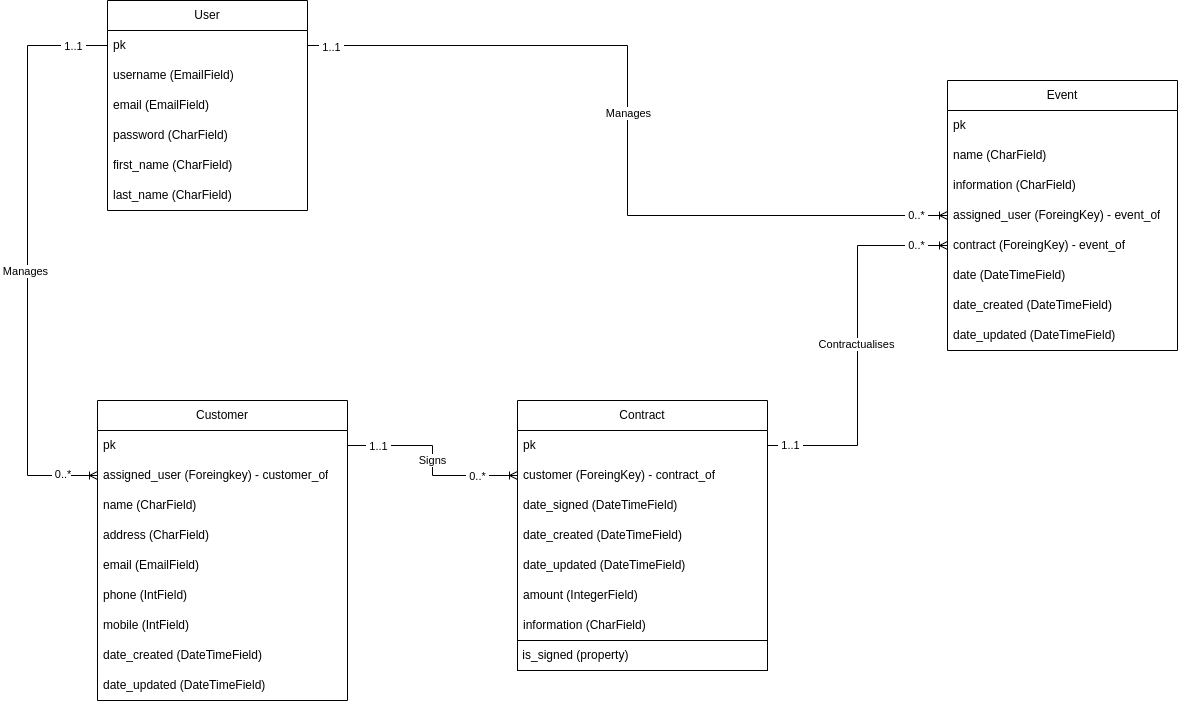

The diagram above was exported from draw.io. Its source (the exported page's mxGraphModel, read from the mxfile embedded in the PNG):
<mxGraphModel dx="1510" dy="1591" grid="1" gridSize="10" guides="1" tooltips="1" connect="1" arrows="1" fold="1" page="1" pageScale="1.5" pageWidth="1169" pageHeight="827" background="none" math="0" shadow="0">
  <root>
    <mxCell id="0" style=";html=1;" />
    <mxCell id="1" style=";html=1;" parent="0" />
    <mxCell id="hgz07-8ywrKcFjbw2vuE-3" value="User" style="swimlane;fontStyle=0;childLayout=stackLayout;horizontal=1;startSize=30;horizontalStack=0;resizeParent=1;resizeParentMax=0;resizeLast=0;collapsible=1;marginBottom=0;whiteSpace=wrap;html=1;" parent="1" vertex="1">
      <mxGeometry x="440" y="200" width="200" height="210" as="geometry" />
    </mxCell>
    <mxCell id="hgz07-8ywrKcFjbw2vuE-8" value="pk" style="text;strokeColor=none;fillColor=none;align=left;verticalAlign=middle;spacingLeft=4;spacingRight=4;overflow=hidden;points=[[0,0.5],[1,0.5]];portConstraint=eastwest;rotatable=0;whiteSpace=wrap;html=1;" parent="hgz07-8ywrKcFjbw2vuE-3" vertex="1">
      <mxGeometry y="30" width="200" height="30" as="geometry" />
    </mxCell>
    <mxCell id="Gle9Vms8oFk6ELjX0tnl-2" value="username (EmailField)" style="text;strokeColor=none;fillColor=none;align=left;verticalAlign=middle;spacingLeft=4;spacingRight=4;overflow=hidden;points=[[0,0.5],[1,0.5]];portConstraint=eastwest;rotatable=0;whiteSpace=wrap;html=1;" parent="hgz07-8ywrKcFjbw2vuE-3" vertex="1">
      <mxGeometry y="60" width="200" height="30" as="geometry" />
    </mxCell>
    <mxCell id="hgz07-8ywrKcFjbw2vuE-6" value="email (EmailField)" style="text;strokeColor=none;fillColor=none;align=left;verticalAlign=middle;spacingLeft=4;spacingRight=4;overflow=hidden;points=[[0,0.5],[1,0.5]];portConstraint=eastwest;rotatable=0;whiteSpace=wrap;html=1;" parent="hgz07-8ywrKcFjbw2vuE-3" vertex="1">
      <mxGeometry y="90" width="200" height="30" as="geometry" />
    </mxCell>
    <mxCell id="hgz07-8ywrKcFjbw2vuE-7" value="password (CharField)" style="text;strokeColor=none;fillColor=none;align=left;verticalAlign=middle;spacingLeft=4;spacingRight=4;overflow=hidden;points=[[0,0.5],[1,0.5]];portConstraint=eastwest;rotatable=0;whiteSpace=wrap;html=1;" parent="hgz07-8ywrKcFjbw2vuE-3" vertex="1">
      <mxGeometry y="120" width="200" height="30" as="geometry" />
    </mxCell>
    <mxCell id="hgz07-8ywrKcFjbw2vuE-4" value="first_name (CharField)" style="text;strokeColor=none;fillColor=none;align=left;verticalAlign=middle;spacingLeft=4;spacingRight=4;overflow=hidden;points=[[0,0.5],[1,0.5]];portConstraint=eastwest;rotatable=0;whiteSpace=wrap;html=1;" parent="hgz07-8ywrKcFjbw2vuE-3" vertex="1">
      <mxGeometry y="150" width="200" height="30" as="geometry" />
    </mxCell>
    <mxCell id="hgz07-8ywrKcFjbw2vuE-5" value="last_name (CharField)" style="text;strokeColor=none;fillColor=none;align=left;verticalAlign=middle;spacingLeft=4;spacingRight=4;overflow=hidden;points=[[0,0.5],[1,0.5]];portConstraint=eastwest;rotatable=0;whiteSpace=wrap;html=1;" parent="hgz07-8ywrKcFjbw2vuE-3" vertex="1">
      <mxGeometry y="180" width="200" height="30" as="geometry" />
    </mxCell>
    <mxCell id="hgz07-8ywrKcFjbw2vuE-9" value="Customer" style="swimlane;fontStyle=0;childLayout=stackLayout;horizontal=1;startSize=30;horizontalStack=0;resizeParent=1;resizeParentMax=0;resizeLast=0;collapsible=1;marginBottom=0;whiteSpace=wrap;html=1;" parent="1" vertex="1">
      <mxGeometry x="430" y="600" width="250" height="300" as="geometry" />
    </mxCell>
    <mxCell id="hgz07-8ywrKcFjbw2vuE-10" value="pk" style="text;strokeColor=none;fillColor=none;align=left;verticalAlign=middle;spacingLeft=4;spacingRight=4;overflow=hidden;points=[[0,0.5],[1,0.5]];portConstraint=eastwest;rotatable=0;whiteSpace=wrap;html=1;" parent="hgz07-8ywrKcFjbw2vuE-9" vertex="1">
      <mxGeometry y="30" width="250" height="30" as="geometry" />
    </mxCell>
    <mxCell id="v7YuJWkzD5ff3Dx4JhoO-30" value="assigned_user (Foreingkey) - customer_of" style="text;strokeColor=none;fillColor=none;align=left;verticalAlign=middle;spacingLeft=4;spacingRight=4;overflow=hidden;points=[[0,0.5],[1,0.5]];portConstraint=eastwest;rotatable=0;whiteSpace=wrap;html=1;" parent="hgz07-8ywrKcFjbw2vuE-9" vertex="1">
      <mxGeometry y="60" width="250" height="30" as="geometry" />
    </mxCell>
    <mxCell id="hgz07-8ywrKcFjbw2vuE-11" value="name (CharField)" style="text;strokeColor=none;fillColor=none;align=left;verticalAlign=middle;spacingLeft=4;spacingRight=4;overflow=hidden;points=[[0,0.5],[1,0.5]];portConstraint=eastwest;rotatable=0;whiteSpace=wrap;html=1;" parent="hgz07-8ywrKcFjbw2vuE-9" vertex="1">
      <mxGeometry y="90" width="250" height="30" as="geometry" />
    </mxCell>
    <mxCell id="hgz07-8ywrKcFjbw2vuE-12" value="address (CharField)" style="text;strokeColor=none;fillColor=none;align=left;verticalAlign=middle;spacingLeft=4;spacingRight=4;overflow=hidden;points=[[0,0.5],[1,0.5]];portConstraint=eastwest;rotatable=0;whiteSpace=wrap;html=1;" parent="hgz07-8ywrKcFjbw2vuE-9" vertex="1">
      <mxGeometry y="120" width="250" height="30" as="geometry" />
    </mxCell>
    <mxCell id="hgz07-8ywrKcFjbw2vuE-13" value="email (EmailField)" style="text;strokeColor=none;fillColor=none;align=left;verticalAlign=middle;spacingLeft=4;spacingRight=4;overflow=hidden;points=[[0,0.5],[1,0.5]];portConstraint=eastwest;rotatable=0;whiteSpace=wrap;html=1;" parent="hgz07-8ywrKcFjbw2vuE-9" vertex="1">
      <mxGeometry y="150" width="250" height="30" as="geometry" />
    </mxCell>
    <mxCell id="hgz07-8ywrKcFjbw2vuE-40" value="phone (IntField)" style="text;strokeColor=none;fillColor=none;align=left;verticalAlign=middle;spacingLeft=4;spacingRight=4;overflow=hidden;points=[[0,0.5],[1,0.5]];portConstraint=eastwest;rotatable=0;whiteSpace=wrap;html=1;" parent="hgz07-8ywrKcFjbw2vuE-9" vertex="1">
      <mxGeometry y="180" width="250" height="30" as="geometry" />
    </mxCell>
    <mxCell id="Gle9Vms8oFk6ELjX0tnl-1" value="mobile (IntField)" style="text;strokeColor=none;fillColor=none;align=left;verticalAlign=middle;spacingLeft=4;spacingRight=4;overflow=hidden;points=[[0,0.5],[1,0.5]];portConstraint=eastwest;rotatable=0;whiteSpace=wrap;html=1;" parent="hgz07-8ywrKcFjbw2vuE-9" vertex="1">
      <mxGeometry y="210" width="250" height="30" as="geometry" />
    </mxCell>
    <mxCell id="hgz07-8ywrKcFjbw2vuE-31" value="date_created (DateTimeField)" style="text;strokeColor=none;fillColor=none;align=left;verticalAlign=middle;spacingLeft=4;spacingRight=4;overflow=hidden;points=[[0,0.5],[1,0.5]];portConstraint=eastwest;rotatable=0;whiteSpace=wrap;html=1;" parent="hgz07-8ywrKcFjbw2vuE-9" vertex="1">
      <mxGeometry y="240" width="250" height="30" as="geometry" />
    </mxCell>
    <mxCell id="XAw2niFWKng4eG0l5vL4-2" value="date_updated (DateTimeField)" style="text;strokeColor=none;fillColor=none;align=left;verticalAlign=middle;spacingLeft=4;spacingRight=4;overflow=hidden;points=[[0,0.5],[1,0.5]];portConstraint=eastwest;rotatable=0;whiteSpace=wrap;html=1;" parent="hgz07-8ywrKcFjbw2vuE-9" vertex="1">
      <mxGeometry y="270" width="250" height="30" as="geometry" />
    </mxCell>
    <mxCell id="hgz07-8ywrKcFjbw2vuE-14" value="Event" style="swimlane;fontStyle=0;childLayout=stackLayout;horizontal=1;startSize=30;horizontalStack=0;resizeParent=1;resizeParentMax=0;resizeLast=0;collapsible=1;marginBottom=0;whiteSpace=wrap;html=1;" parent="1" vertex="1">
      <mxGeometry x="1280" y="280" width="230" height="270" as="geometry" />
    </mxCell>
    <mxCell id="hgz07-8ywrKcFjbw2vuE-15" value="pk" style="text;strokeColor=none;fillColor=none;align=left;verticalAlign=middle;spacingLeft=4;spacingRight=4;overflow=hidden;points=[[0,0.5],[1,0.5]];portConstraint=eastwest;rotatable=0;whiteSpace=wrap;html=1;" parent="hgz07-8ywrKcFjbw2vuE-14" vertex="1">
      <mxGeometry y="30" width="230" height="30" as="geometry" />
    </mxCell>
    <mxCell id="hgz07-8ywrKcFjbw2vuE-18" value="name (CharField)" style="text;strokeColor=none;fillColor=none;align=left;verticalAlign=middle;spacingLeft=4;spacingRight=4;overflow=hidden;points=[[0,0.5],[1,0.5]];portConstraint=eastwest;rotatable=0;whiteSpace=wrap;html=1;" parent="hgz07-8ywrKcFjbw2vuE-14" vertex="1">
      <mxGeometry y="60" width="230" height="30" as="geometry" />
    </mxCell>
    <mxCell id="XAw2niFWKng4eG0l5vL4-4" value="information (CharField)" style="text;strokeColor=none;fillColor=none;align=left;verticalAlign=middle;spacingLeft=4;spacingRight=4;overflow=hidden;points=[[0,0.5],[1,0.5]];portConstraint=eastwest;rotatable=0;whiteSpace=wrap;html=1;" parent="hgz07-8ywrKcFjbw2vuE-14" vertex="1">
      <mxGeometry y="90" width="230" height="30" as="geometry" />
    </mxCell>
    <mxCell id="hgz07-8ywrKcFjbw2vuE-44" value="assigned_user (ForeingKey) - event_of" style="text;strokeColor=none;fillColor=none;align=left;verticalAlign=middle;spacingLeft=4;spacingRight=4;overflow=hidden;points=[[0,0.5],[1,0.5]];portConstraint=eastwest;rotatable=0;whiteSpace=wrap;html=1;" parent="hgz07-8ywrKcFjbw2vuE-14" vertex="1">
      <mxGeometry y="120" width="230" height="30" as="geometry" />
    </mxCell>
    <mxCell id="v7YuJWkzD5ff3Dx4JhoO-1" value="contract (ForeingKey) - event_of" style="text;strokeColor=none;fillColor=none;align=left;verticalAlign=middle;spacingLeft=4;spacingRight=4;overflow=hidden;points=[[0,0.5],[1,0.5]];portConstraint=eastwest;rotatable=0;whiteSpace=wrap;html=1;" parent="hgz07-8ywrKcFjbw2vuE-14" vertex="1">
      <mxGeometry y="150" width="230" height="30" as="geometry" />
    </mxCell>
    <mxCell id="hgz07-8ywrKcFjbw2vuE-16" value="date (DateTimeField)" style="text;strokeColor=none;fillColor=none;align=left;verticalAlign=middle;spacingLeft=4;spacingRight=4;overflow=hidden;points=[[0,0.5],[1,0.5]];portConstraint=eastwest;rotatable=0;whiteSpace=wrap;html=1;" parent="hgz07-8ywrKcFjbw2vuE-14" vertex="1">
      <mxGeometry y="180" width="230" height="30" as="geometry" />
    </mxCell>
    <mxCell id="dGsSV9agShYG5T6OqfJJ-1" value="date_created (DateTimeField)" style="text;strokeColor=none;fillColor=none;align=left;verticalAlign=middle;spacingLeft=4;spacingRight=4;overflow=hidden;points=[[0,0.5],[1,0.5]];portConstraint=eastwest;rotatable=0;whiteSpace=wrap;html=1;" parent="hgz07-8ywrKcFjbw2vuE-14" vertex="1">
      <mxGeometry y="210" width="230" height="30" as="geometry" />
    </mxCell>
    <mxCell id="bCHEggEgo9qbc3DyuWII-1" value="date_updated (DateTimeField)" style="text;strokeColor=none;fillColor=none;align=left;verticalAlign=middle;spacingLeft=4;spacingRight=4;overflow=hidden;points=[[0,0.5],[1,0.5]];portConstraint=eastwest;rotatable=0;whiteSpace=wrap;html=1;" parent="hgz07-8ywrKcFjbw2vuE-14" vertex="1">
      <mxGeometry y="240" width="230" height="30" as="geometry" />
    </mxCell>
    <mxCell id="hgz07-8ywrKcFjbw2vuE-19" value="Contract" style="swimlane;fontStyle=0;childLayout=stackLayout;horizontal=1;startSize=30;horizontalStack=0;resizeParent=1;resizeParentMax=0;resizeLast=0;collapsible=1;marginBottom=0;whiteSpace=wrap;html=1;" parent="1" vertex="1">
      <mxGeometry x="850" y="600" width="250" height="270" as="geometry">
        <mxRectangle x="840" y="520" width="90" height="30" as="alternateBounds" />
      </mxGeometry>
    </mxCell>
    <mxCell id="hgz07-8ywrKcFjbw2vuE-20" value="pk" style="text;strokeColor=none;fillColor=none;align=left;verticalAlign=middle;spacingLeft=4;spacingRight=4;overflow=hidden;points=[[0,0.5],[1,0.5]];portConstraint=eastwest;rotatable=0;whiteSpace=wrap;html=1;" parent="hgz07-8ywrKcFjbw2vuE-19" vertex="1">
      <mxGeometry y="30" width="250" height="30" as="geometry" />
    </mxCell>
    <mxCell id="hgz07-8ywrKcFjbw2vuE-24" value="customer (ForeingKey) - contract_of" style="text;strokeColor=none;fillColor=none;align=left;verticalAlign=middle;spacingLeft=4;spacingRight=4;overflow=hidden;points=[[0,0.5],[1,0.5]];portConstraint=eastwest;rotatable=0;whiteSpace=wrap;html=1;" parent="hgz07-8ywrKcFjbw2vuE-19" vertex="1">
      <mxGeometry y="60" width="250" height="30" as="geometry" />
    </mxCell>
    <mxCell id="dGsSV9agShYG5T6OqfJJ-46" value="date_signed (DateTimeField)" style="text;strokeColor=none;fillColor=none;align=left;verticalAlign=middle;spacingLeft=4;spacingRight=4;overflow=hidden;points=[[0,0.5],[1,0.5]];portConstraint=eastwest;rotatable=0;whiteSpace=wrap;html=1;" parent="hgz07-8ywrKcFjbw2vuE-19" vertex="1">
      <mxGeometry y="90" width="250" height="30" as="geometry" />
    </mxCell>
    <mxCell id="s4QkbeKIiXQfK0LlIapZ-1" value="date_created (DateTimeField)" style="text;strokeColor=none;fillColor=none;align=left;verticalAlign=middle;spacingLeft=4;spacingRight=4;overflow=hidden;points=[[0,0.5],[1,0.5]];portConstraint=eastwest;rotatable=0;whiteSpace=wrap;html=1;" parent="hgz07-8ywrKcFjbw2vuE-19" vertex="1">
      <mxGeometry y="120" width="250" height="30" as="geometry" />
    </mxCell>
    <mxCell id="XAw2niFWKng4eG0l5vL4-1" value="date_updated (DateTimeField)" style="text;strokeColor=none;fillColor=none;align=left;verticalAlign=middle;spacingLeft=4;spacingRight=4;overflow=hidden;points=[[0,0.5],[1,0.5]];portConstraint=eastwest;rotatable=0;whiteSpace=wrap;html=1;" parent="hgz07-8ywrKcFjbw2vuE-19" vertex="1">
      <mxGeometry y="150" width="250" height="30" as="geometry" />
    </mxCell>
    <mxCell id="hgz07-8ywrKcFjbw2vuE-23" value="amount (IntegerField)" style="text;strokeColor=none;fillColor=none;align=left;verticalAlign=middle;spacingLeft=4;spacingRight=4;overflow=hidden;points=[[0,0.5],[1,0.5]];portConstraint=eastwest;rotatable=0;whiteSpace=wrap;html=1;" parent="hgz07-8ywrKcFjbw2vuE-19" vertex="1">
      <mxGeometry y="180" width="250" height="30" as="geometry" />
    </mxCell>
    <mxCell id="XAw2niFWKng4eG0l5vL4-3" value="information (CharField)" style="text;strokeColor=none;fillColor=none;align=left;verticalAlign=middle;spacingLeft=4;spacingRight=4;overflow=hidden;points=[[0,0.5],[1,0.5]];portConstraint=eastwest;rotatable=0;whiteSpace=wrap;html=1;" parent="hgz07-8ywrKcFjbw2vuE-19" vertex="1">
      <mxGeometry y="210" width="250" height="30" as="geometry" />
    </mxCell>
    <mxCell id="glSr7y_ncpF6QByXfHoa-3" value="&amp;nbsp;is_signed (property)" style="rounded=0;whiteSpace=wrap;html=1;align=left;" parent="hgz07-8ywrKcFjbw2vuE-19" vertex="1">
      <mxGeometry y="240" width="250" height="30" as="geometry" />
    </mxCell>
    <mxCell id="v7YuJWkzD5ff3Dx4JhoO-7" style="edgeStyle=orthogonalEdgeStyle;rounded=0;orthogonalLoop=1;jettySize=auto;html=1;entryX=1;entryY=0.5;entryDx=0;entryDy=0;endArrow=none;endFill=0;startArrow=ERoneToMany;startFill=0;" parent="1" source="hgz07-8ywrKcFjbw2vuE-24" target="hgz07-8ywrKcFjbw2vuE-10" edge="1">
      <mxGeometry relative="1" as="geometry" />
    </mxCell>
    <mxCell id="v7YuJWkzD5ff3Dx4JhoO-8" value="&amp;nbsp;Signs&amp;nbsp;" style="edgeLabel;html=1;align=center;verticalAlign=middle;resizable=0;points=[];" parent="v7YuJWkzD5ff3Dx4JhoO-7" connectable="0" vertex="1">
      <mxGeometry x="0.0877" relative="1" as="geometry">
        <mxPoint x="-1" y="8" as="offset" />
      </mxGeometry>
    </mxCell>
    <mxCell id="v7YuJWkzD5ff3Dx4JhoO-9" value="&amp;nbsp;1..1&amp;nbsp;" style="edgeLabel;html=1;align=center;verticalAlign=middle;resizable=0;points=[];" parent="v7YuJWkzD5ff3Dx4JhoO-7" connectable="0" vertex="1">
      <mxGeometry x="0.7655" relative="1" as="geometry">
        <mxPoint x="7" as="offset" />
      </mxGeometry>
    </mxCell>
    <mxCell id="v7YuJWkzD5ff3Dx4JhoO-10" value="&amp;nbsp;0..*&amp;nbsp;" style="edgeLabel;html=1;align=center;verticalAlign=middle;resizable=0;points=[];" parent="v7YuJWkzD5ff3Dx4JhoO-7" connectable="0" vertex="1">
      <mxGeometry x="-0.79" relative="1" as="geometry">
        <mxPoint x="-19" as="offset" />
      </mxGeometry>
    </mxCell>
    <mxCell id="v7YuJWkzD5ff3Dx4JhoO-22" style="edgeStyle=orthogonalEdgeStyle;rounded=0;orthogonalLoop=1;jettySize=auto;html=1;entryX=0;entryY=0.5;entryDx=0;entryDy=0;endArrow=ERoneToMany;endFill=0;" parent="1" source="hgz07-8ywrKcFjbw2vuE-20" target="v7YuJWkzD5ff3Dx4JhoO-1" edge="1">
      <mxGeometry relative="1" as="geometry" />
    </mxCell>
    <mxCell id="v7YuJWkzD5ff3Dx4JhoO-23" value="Contractualises" style="edgeLabel;html=1;align=center;verticalAlign=middle;resizable=0;points=[];" parent="v7YuJWkzD5ff3Dx4JhoO-22" connectable="0" vertex="1">
      <mxGeometry x="0.0472" y="2" relative="1" as="geometry">
        <mxPoint y="7" as="offset" />
      </mxGeometry>
    </mxCell>
    <mxCell id="v7YuJWkzD5ff3Dx4JhoO-24" value="&amp;nbsp;1..1&amp;nbsp;" style="edgeLabel;html=1;align=center;verticalAlign=middle;resizable=0;points=[];" parent="v7YuJWkzD5ff3Dx4JhoO-22" connectable="0" vertex="1">
      <mxGeometry x="-0.8855" y="1" relative="1" as="geometry">
        <mxPoint as="offset" />
      </mxGeometry>
    </mxCell>
    <mxCell id="v7YuJWkzD5ff3Dx4JhoO-25" value="&amp;nbsp;0..*&amp;nbsp;" style="edgeLabel;html=1;align=center;verticalAlign=middle;resizable=0;points=[];" parent="v7YuJWkzD5ff3Dx4JhoO-22" connectable="0" vertex="1">
      <mxGeometry x="0.8628" y="1" relative="1" as="geometry">
        <mxPoint x="-6" as="offset" />
      </mxGeometry>
    </mxCell>
    <mxCell id="v7YuJWkzD5ff3Dx4JhoO-26" style="edgeStyle=orthogonalEdgeStyle;rounded=0;orthogonalLoop=1;jettySize=auto;html=1;endArrow=ERoneToMany;endFill=0;" parent="1" source="hgz07-8ywrKcFjbw2vuE-8" target="hgz07-8ywrKcFjbw2vuE-44" edge="1">
      <mxGeometry relative="1" as="geometry" />
    </mxCell>
    <mxCell id="v7YuJWkzD5ff3Dx4JhoO-27" value="&amp;nbsp;Manages&amp;nbsp;" style="edgeLabel;html=1;align=center;verticalAlign=middle;resizable=0;points=[];" parent="v7YuJWkzD5ff3Dx4JhoO-26" connectable="0" vertex="1">
      <mxGeometry x="-0.0425" relative="1" as="geometry">
        <mxPoint as="offset" />
      </mxGeometry>
    </mxCell>
    <mxCell id="v7YuJWkzD5ff3Dx4JhoO-28" value="&amp;nbsp;1..1&amp;nbsp;" style="edgeLabel;html=1;align=center;verticalAlign=middle;resizable=0;points=[];" parent="v7YuJWkzD5ff3Dx4JhoO-26" connectable="0" vertex="1">
      <mxGeometry x="-0.942" y="-1" relative="1" as="geometry">
        <mxPoint as="offset" />
      </mxGeometry>
    </mxCell>
    <mxCell id="v7YuJWkzD5ff3Dx4JhoO-29" value="&amp;nbsp;0..*&amp;nbsp;" style="edgeLabel;html=1;align=center;verticalAlign=middle;resizable=0;points=[];" parent="v7YuJWkzD5ff3Dx4JhoO-26" connectable="0" vertex="1">
      <mxGeometry x="0.9226" y="1" relative="1" as="geometry">
        <mxPoint as="offset" />
      </mxGeometry>
    </mxCell>
    <mxCell id="v7YuJWkzD5ff3Dx4JhoO-42" style="edgeStyle=orthogonalEdgeStyle;rounded=0;orthogonalLoop=1;jettySize=auto;html=1;entryX=0;entryY=0.5;entryDx=0;entryDy=0;startArrow=none;startFill=0;endArrow=ERoneToMany;endFill=0;" parent="1" source="hgz07-8ywrKcFjbw2vuE-8" target="v7YuJWkzD5ff3Dx4JhoO-30" edge="1">
      <mxGeometry relative="1" as="geometry">
        <Array as="points">
          <mxPoint x="360" y="245" />
          <mxPoint x="360" y="675" />
        </Array>
      </mxGeometry>
    </mxCell>
    <mxCell id="v7YuJWkzD5ff3Dx4JhoO-43" value="&amp;nbsp;Manages&amp;nbsp;" style="edgeLabel;html=1;align=center;verticalAlign=middle;resizable=0;points=[];" parent="v7YuJWkzD5ff3Dx4JhoO-42" connectable="0" vertex="1">
      <mxGeometry x="0.0538" y="-3" relative="1" as="geometry">
        <mxPoint as="offset" />
      </mxGeometry>
    </mxCell>
    <mxCell id="v7YuJWkzD5ff3Dx4JhoO-44" value="&amp;nbsp;1..1&amp;nbsp;" style="edgeLabel;html=1;align=center;verticalAlign=middle;resizable=0;points=[];" parent="v7YuJWkzD5ff3Dx4JhoO-42" connectable="0" vertex="1">
      <mxGeometry x="-0.8813" relative="1" as="geometry">
        <mxPoint as="offset" />
      </mxGeometry>
    </mxCell>
    <mxCell id="v7YuJWkzD5ff3Dx4JhoO-45" value="&amp;nbsp;0..*" style="edgeLabel;html=1;align=center;verticalAlign=middle;resizable=0;points=[];" parent="v7YuJWkzD5ff3Dx4JhoO-42" connectable="0" vertex="1">
      <mxGeometry x="0.8" y="2" relative="1" as="geometry">
        <mxPoint x="21" as="offset" />
      </mxGeometry>
    </mxCell>
  </root>
</mxGraphModel>